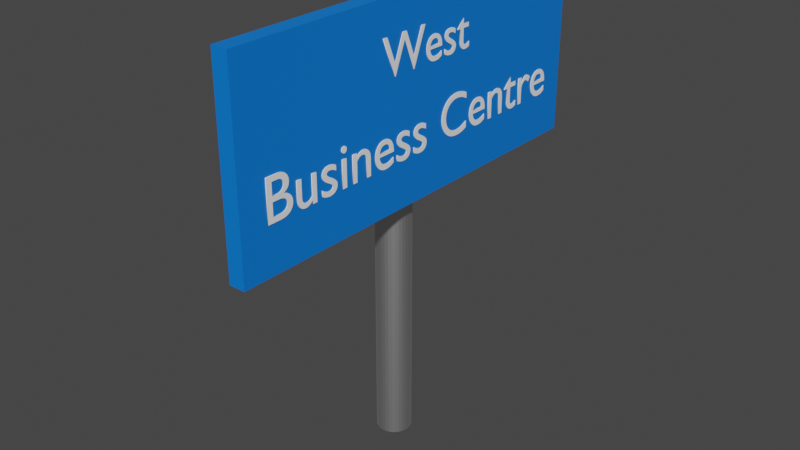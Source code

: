 # Source: WestBusinessCentre.blend  (saved by Blender 2.81.16; exported with 4.5.12 LTS)
import bpy
from mathutils import Matrix  # noqa: F401  (used for matrix-valued properties, if any)

bpy.ops.wm.read_factory_settings(use_empty=True)
scene = bpy.context.scene
scene.name = 'Scene'

# ---- collections
col_collection = bpy.data.collections.new('Collection'); scene.collection.children.link(col_collection)

# ---- materials (node trees are filled in below, after node groups)
mat_metallic = bpy.data.materials.new('Metallic')
mat_metallic.use_transparent_shadow = False
mat_bg = bpy.data.materials.new('BG')
mat_bg.use_transparent_shadow = False
mat_fg = bpy.data.materials.new('FG')
mat_fg.use_transparent_shadow = False

# ---- material node trees
mat_metallic.use_nodes = True; mat_metallic.node_tree.nodes.clear()
_N = mat_metallic.node_tree.nodes; _L = mat_metallic.node_tree.links
n0 = _N.new('ShaderNodeOutputMaterial'); n0.name = 'Material Output'; n0.location = (300, 300)
n1 = _N.new('ShaderNodeBsdfPrincipled'); n1.name = 'Principled BSDF'; n1.location = (10, 300)
n1.distribution = 'GGX'
n1.subsurface_method = 'BURLEY'
n1.inputs[1].default_value = 1.0
n1.inputs[3].default_value = 1.45
n1.inputs[27].default_value = (0.0, 0.0, 0.0, 1.0)
n1.inputs[28].default_value = 1.0
_L.new(n1.outputs[0], n0.inputs[0])
n0.is_active_output = True
mat_bg.use_nodes = True; mat_bg.node_tree.nodes.clear()
_N = mat_bg.node_tree.nodes; _L = mat_bg.node_tree.links
n0 = _N.new('ShaderNodeOutputMaterial'); n0.name = 'Material Output'; n0.location = (300, 300)
n1 = _N.new('ShaderNodeBsdfPrincipled'); n1.name = 'Principled BSDF'; n1.location = (10, 300)
n1.distribution = 'GGX'
n1.subsurface_method = 'BURLEY'
n1.inputs[0].default_value = (0.0, 0.1917, 0.8, 1.0)
n1.inputs[3].default_value = 1.45
n1.inputs[27].default_value = (0.0, 0.0, 0.0, 1.0)
n1.inputs[28].default_value = 1.0
_L.new(n1.outputs[0], n0.inputs[0])
n0.is_active_output = True
mat_fg.use_nodes = True; mat_fg.node_tree.nodes.clear()
_N = mat_fg.node_tree.nodes; _L = mat_fg.node_tree.links
n0 = _N.new('ShaderNodeOutputMaterial'); n0.name = 'Material Output'; n0.location = (300, 300)
n1 = _N.new('ShaderNodeBsdfPrincipled'); n1.name = 'Principled BSDF'; n1.location = (10, 300)
n1.distribution = 'GGX'
n1.subsurface_method = 'BURLEY'
n1.inputs[0].default_value = (1.0, 1.0, 1.0, 1.0)
n1.inputs[3].default_value = 1.45
n1.inputs[27].default_value = (0.0, 0.0, 0.0, 1.0)
n1.inputs[28].default_value = 1.0
_L.new(n1.outputs[0], n0.inputs[0])
n0.is_active_output = True

# ---- world
world_world = bpy.data.worlds.new('World'); scene.world = world_world
world_world.use_nodes = True; world_world.node_tree.nodes.clear()
_N = world_world.node_tree.nodes; _L = world_world.node_tree.links
n0 = _N.new('ShaderNodeOutputWorld'); n0.name = 'World Output'; n0.location = (300, 300)
n1 = _N.new('ShaderNodeBackground'); n1.name = 'Background'; n1.location = (10, 300)
n1.inputs[0].default_value = (0.05088, 0.05088, 0.05088, 1.0)
_L.new(n1.outputs[0], n0.inputs[0])
n0.is_active_output = True
world_world.color = (0.05088, 0.05088, 0.05088)
world_world.use_sun_shadow = False
world_world.sun_shadow_jitter_overblur = 0.0

# ---- meshes
me_cylinder = bpy.data.meshes.new('Cylinder')
me_cylinder.from_pydata([(0.0, 1.0, -1.0), (0.0, 1.0, 1.0), (0.1951, 0.9808, -1.0), (0.1951, 0.9808, 1.0), (0.3827, 0.9239, -1.0), (0.3827, 0.9239, 1.0), (0.5556, 0.8315, -1.0), (0.5556, 0.8315, 1.0), (0.7071, 0.7071, -1.0), (0.7071, 0.7071, 1.0), (0.8315, 0.5556, -1.0), (0.8315, 0.5556, 1.0), (0.9239, 0.3827, -1.0), (0.9239, 0.3827, 1.0), (0.9808, 0.1951, -1.0), (0.9808, 0.1951, 1.0), (1.0, 7.55e-08, -1.0), (1.0, 7.55e-08, 1.0), (0.9808, -0.1951, -1.0), (0.9808, -0.1951, 1.0), (0.9239, -0.3827, -1.0), (0.9239, -0.3827, 1.0), (0.8315, -0.5556, -1.0), (0.8315, -0.5556, 1.0), (0.7071, -0.7071, -1.0), (0.7071, -0.7071, 1.0), (0.5556, -0.8315, -1.0), (0.5556, -0.8315, 1.0), (0.3827, -0.9239, -1.0), (0.3827, -0.9239, 1.0), (0.1951, -0.9808, -1.0), (0.1951, -0.9808, 1.0), (-3.258e-07, -1.0, -1.0), (-3.258e-07, -1.0, 1.0), (-0.1951, -0.9808, -1.0), (-0.1951, -0.9808, 1.0), (-0.3827, -0.9239, -1.0), (-0.3827, -0.9239, 1.0), (-0.5556, -0.8315, -1.0), (-0.5556, -0.8315, 1.0), (-0.7071, -0.7071, -1.0), (-0.7071, -0.7071, 1.0), (-0.8315, -0.5556, -1.0), (-0.8315, -0.5556, 1.0), (-0.9239, -0.3827, -1.0), (-0.9239, -0.3827, 1.0), (-0.9808, -0.1951, -1.0), (-0.9808, -0.1951, 1.0), (-1.0, 9.656e-07, -1.0), (-1.0, 9.656e-07, 1.0), (-0.9808, 0.1951, -1.0), (-0.9808, 0.1951, 1.0), (-0.9239, 0.3827, -1.0), (-0.9239, 0.3827, 1.0), (-0.8315, 0.5556, -1.0), (-0.8315, 0.5556, 1.0), (-0.7071, 0.7071, -1.0), (-0.7071, 0.7071, 1.0), (-0.5556, 0.8315, -1.0), (-0.5556, 0.8315, 1.0), (-0.3827, 0.9239, -1.0), (-0.3827, 0.9239, 1.0), (-0.1951, 0.9808, -1.0), (-0.1951, 0.9808, 1.0)], [], [(0, 1, 3, 2), (2, 3, 5, 4), (4, 5, 7, 6), (6, 7, 9, 8), (8, 9, 11, 10), (10, 11, 13, 12), (12, 13, 15, 14), (14, 15, 17, 16), (16, 17, 19, 18), (18, 19, 21, 20), (20, 21, 23, 22), (22, 23, 25, 24), (24, 25, 27, 26), (26, 27, 29, 28), (28, 29, 31, 30), (30, 31, 33, 32), (32, 33, 35, 34), (34, 35, 37, 36), (36, 37, 39, 38), (38, 39, 41, 40), (40, 41, 43, 42), (42, 43, 45, 44), (44, 45, 47, 46), (46, 47, 49, 48), (48, 49, 51, 50), (50, 51, 53, 52), (52, 53, 55, 54), (54, 55, 57, 56), (56, 57, 59, 58), (58, 59, 61, 60), (3, 1, 63, 61, 59, 57, 55, 53, 51, 49, 47, 45, 43, 41, 39, 37, 35, 33, 31, 29, 27, 25, 23, 21, 19, 17, 15, 13, 11, 9, 7, 5), (60, 61, 63, 62), (62, 63, 1, 0), (0, 2, 4, 6, 8, 10, 12, 14, 16, 18, 20, 22, 24, 26, 28, 30, 32, 34, 36, 38, 40, 42, 44, 46, 48, 50, 52, 54, 56, 58, 60, 62)])
_uv = me_cylinder.uv_layers.new(name='UVMap')
_uv.uv.foreach_set('vector', [1.0, 0.5, 1.0, 1.0, 0.9688, 1.0, 0.9688, 0.5, 0.9688, 0.5, 0.9688, 1.0, 0.9375, 1.0, 0.9375, 0.5, 0.9375, 0.5, 0.9375, 1.0, 0.9062, 1.0, 0.9062, 0.5, 0.9062, 0.5, 0.9062, 1.0, 0.875, 1.0, 0.875, 0.5, 0.875, 0.5, 0.875, 1.0, 0.8438, 1.0, 0.8438, 0.5, 0.8438, 0.5, 0.8438, 1.0, 0.8125, 1.0, 0.8125, 0.5, 0.8125, 0.5, 0.8125, 1.0, 0.7812, 1.0, 0.7812, 0.5, 0.7812, 0.5, 0.7812, 1.0, 0.75, 1.0, 0.75, 0.5, 0.75, 0.5, 0.75, 1.0, 0.7188, 1.0, 0.7188, 0.5, 0.7188, 0.5, 0.7188, 1.0, 0.6875, 1.0, 0.6875, 0.5, 0.6875, 0.5, 0.6875, 1.0, 0.6562, 1.0, 0.6562, 0.5, 0.6562, 0.5, 0.6562, 1.0, 0.625, 1.0, 0.625, 0.5, 0.625, 0.5, 0.625, 1.0, 0.5938, 1.0, 0.5938, 0.5, 0.5938, 0.5, 0.5938, 1.0, 0.5625, 1.0, 0.5625, 0.5, 0.5625, 0.5, 0.5625, 1.0, 0.5312, 1.0, 0.5312, 0.5, 0.5312, 0.5, 0.5312, 1.0, 0.5, 1.0, 0.5, 0.5, 0.5, 0.5, 0.5, 1.0, 0.4688, 1.0, 0.4688, 0.5, 0.4688, 0.5, 0.4688, 1.0, 0.4375, 1.0, 0.4375, 0.5, 0.4375, 0.5, 0.4375, 1.0, 0.4062, 1.0, 0.4062, 0.5, 0.4062, 0.5, 0.4062, 1.0, 0.375, 1.0, 0.375, 0.5, 0.375, 0.5, 0.375, 1.0, 0.3438, 1.0, 0.3438, 0.5, 0.3438, 0.5, 0.3438, 1.0, 0.3125, 1.0, 0.3125, 0.5, 0.3125, 0.5, 0.3125, 1.0, 0.2812, 1.0, 0.2812, 0.5, 0.2812, 0.5, 0.2812, 1.0, 0.25, 1.0, 0.25, 0.5, 0.25, 0.5, 0.25, 1.0, 0.2188, 1.0, 0.2188, 0.5, 0.2188, 0.5, 0.2188, 1.0, 0.1875, 1.0, 0.1875, 0.5, 0.1875, 0.5, 0.1875, 1.0, 0.1562, 1.0, 0.1562, 0.5, 0.1562, 0.5, 0.1562, 1.0, 0.125, 1.0, 0.125, 0.5, 0.125, 0.5, 0.125, 1.0, 0.09375, 1.0, 0.09375, 0.5, 0.09375, 0.5, 0.09375, 1.0, 0.0625, 1.0, 0.0625, 0.5, 0.2968, 0.4854, 0.25, 0.49, 0.2032, 0.4854, 0.1582, 0.4717, 0.1167, 0.4496, 0.08029, 0.4197, 0.05045, 0.3833, 0.02827, 0.3418, 0.01461, 0.2968, 0.01, 0.25, 0.01461, 0.2032, 0.02827, 0.1582, 0.05045, 0.1167, 0.08029, 0.08029, 0.1167, 0.05045, 0.1582, 0.02827, 0.2032, 0.01461, 0.25, 0.01, 0.2968, 0.01461, 0.3418, 0.02827, 0.3833, 0.05045, 0.4197, 0.08029, 0.4496, 0.1167, 0.4717, 0.1582, 0.4854, 0.2032, 0.49, 0.25, 0.4854, 0.2968, 0.4717, 0.3418, 0.4496, 0.3833, 0.4197, 0.4197, 0.3833, 0.4496, 0.3418, 0.4717, 0.0625, 0.5, 0.0625, 1.0, 0.03125, 1.0, 0.03125, 0.5, 0.03125, 0.5, 0.03125, 1.0, 0.0, 1.0, 0.0, 0.5, 0.75, 0.49, 0.7968, 0.4854, 0.8418, 0.4717, 0.8833, 0.4496, 0.9197, 0.4197, 0.9496, 0.3833, 0.9717, 0.3418, 0.9854, 0.2968, 0.99, 0.25, 0.9854, 0.2032, 0.9717, 0.1582, 0.9496, 0.1167, 0.9197, 0.08029, 0.8833, 0.05045, 0.8418, 0.02827, 0.7968, 0.01461, 0.75, 0.01, 0.7032, 0.01461, 0.6582, 0.02827, 0.6167, 0.05045, 0.5803, 0.08029, 0.5504, 0.1167, 0.5283, 0.1582, 0.5146, 0.2032, 0.51, 0.25, 0.5146, 0.2968, 0.5283, 0.3418, 0.5504, 0.3833, 0.5803, 0.4197, 0.6167, 0.4496, 0.6582, 0.4717, 0.7032, 0.4854])
me_cylinder.materials.append(mat_metallic)
me_cylinder.use_remesh_fix_poles = True
me_cylinder.use_remesh_preserve_attributes = False
me_cylinder.use_mirror_vertex_groups = False
me_cylinder.update()
me_cube_001 = bpy.data.meshes.new('Cube.001')
me_cube_001.from_pydata([(-1.0, -1.0, -1.0), (-1.0, -1.0, 1.0), (-1.0, 1.0, -1.0), (-1.0, 1.0, 1.0), (1.0, -1.0, -1.0), (1.0, -1.0, 1.0), (1.0, 1.0, -1.0), (1.0, 1.0, 1.0)], [], [(0, 1, 3, 2), (2, 3, 7, 6), (6, 7, 5, 4), (4, 5, 1, 0), (2, 6, 4, 0), (7, 3, 1, 5)])
_uv = me_cube_001.uv_layers.new(name='UVMap')
_uv.uv.foreach_set('vector', [0.375, 0.0, 0.625, 0.0, 0.625, 0.25, 0.375, 0.25, 0.375, 0.25, 0.625, 0.25, 0.625, 0.5, 0.375, 0.5, 0.375, 0.5, 0.625, 0.5, 0.625, 0.75, 0.375, 0.75, 0.375, 0.75, 0.625, 0.75, 0.625, 1.0, 0.375, 1.0, 0.125, 0.5, 0.375, 0.5, 0.375, 0.75, 0.125, 0.75, 0.625, 0.5, 0.875, 0.5, 0.875, 0.75, 0.625, 0.75])
me_cube_001.materials.append(mat_bg)
me_cube_001.use_remesh_fix_poles = True
me_cube_001.use_remesh_preserve_attributes = False
me_cube_001.use_mirror_vertex_groups = False
me_cube_001.update()

# ---- curves / text
txt_text = bpy.data.curves.new('Text', 'FONT')
txt_text.dimensions = '2D'
txt_text.body = 'West'
txt_text.materials.append(mat_fg)
txt_text.use_path_clamp = True
txt_text.extrude = 0.01
txt_text_002 = bpy.data.curves.new('Text.002', 'FONT')
txt_text_002.dimensions = '2D'
txt_text_002.body = 'Business Centre'
txt_text_002.materials.append(mat_fg)
txt_text_002.use_path_clamp = True
txt_text_002.extrude = 0.01

# ---- objects
ob_cylinder = bpy.data.objects.new('Cylinder', me_cylinder)
ob_cube = bpy.data.objects.new('Cube', me_cube_001)
ob_text = bpy.data.objects.new('Text', txt_text)
ob_text_001 = bpy.data.objects.new('Text.001', txt_text_002)

# ---- transforms, parenting, visibility, modifiers, constraints
ob_cylinder.location = (-0.006208, 0.004118, 0.768)
ob_cylinder.scale = (0.07387, 0.07387, -0.7671)
ob_cylinder.lineart.crease_threshold = 0.0
ob_cube.location = (0.1045, -7.712e-09, 1.522)
ob_cube.scale = (0.03454, 0.9113, 0.4056)
ob_cube.lineart.crease_threshold = 0.0
ob_text.location = (0.1395, -0.2217, 1.641)
ob_text.rotation_euler = (1.571, -0.0, 1.571)
ob_text.scale = (0.2181, 0.2181, 0.2181)
ob_text.lineart.crease_threshold = 0.0
ob_text_001.location = (0.1395, -0.8112, 1.31)
ob_text_001.rotation_euler = (1.571, -0.0, 1.571)
ob_text_001.scale = (0.246, 0.246, 0.246)
ob_text_001.lineart.crease_threshold = 0.0

# ---- collection membership
col_collection.objects.link(ob_cylinder)
col_collection.objects.link(ob_cube)
col_collection.objects.link(ob_text)
col_collection.objects.link(ob_text_001)

# ---- scene / render settings (as saved in the file)
scene.frame_start = 1; scene.frame_end = 250; scene.frame_set(1)
scene.render.engine = 'BLENDER_EEVEE_NEXT'
scene.cycles.use_denoising = False
scene.cycles.samples = 128
scene.cycles.sampling_pattern = 'TABULATED_SOBOL'
scene.cycles.use_adaptive_sampling = False
scene.cycles.use_light_tree = False
scene.view_settings.view_transform = 'Filmic'
bpy.context.view_layer.update()

# ---- added for rendering (the .blend has no active camera and no usable light): camera, sun
cam_auto = bpy.data.cameras.new('AutoCamera')
cam_auto.lens = 50.0
cam_auto.sensor_width = 36.0
cam_auto.clip_end = 1000.0
ob_auto_camera = bpy.data.objects.new('AutoCamera', cam_auto)
scene.collection.objects.link(ob_auto_camera)
ob_auto_camera.location = (2.4922, -2.95497, 2.9344)
ob_auto_camera.rotation_euler = (1.09748, -7.21219e-08, 0.694738)
scene.camera = ob_auto_camera
light_auto_sun = bpy.data.lights.new('AutoSun', 'SUN')
light_auto_sun.energy = 3.0
light_auto_sun.angle = 0.0523599
ob_auto_sun = bpy.data.objects.new('AutoSun', light_auto_sun)
scene.collection.objects.link(ob_auto_sun)
ob_auto_sun.rotation_euler = (0.872665, 0.174533, 0.523599)
bpy.context.view_layer.update()
